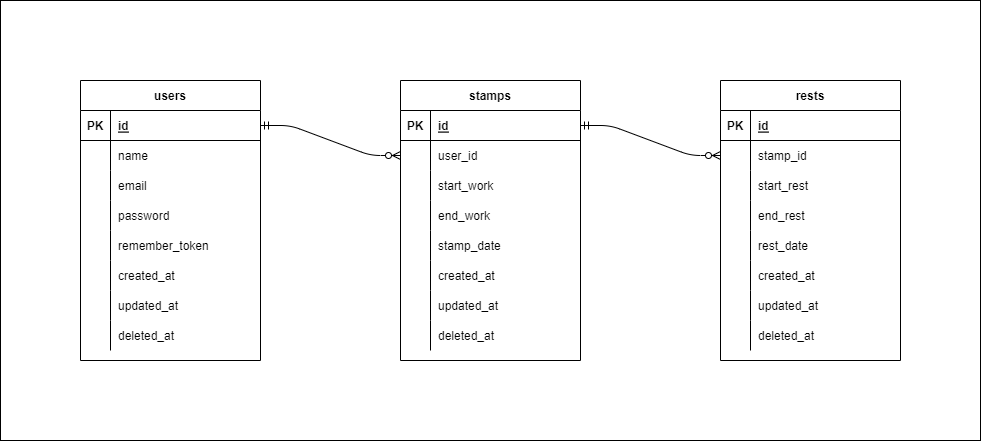

The diagram above was exported from draw.io. Its source (the exported page's mxGraphModel, read from the mxfile embedded in the PNG):
<mxGraphModel dx="974" dy="502" grid="1" gridSize="10" guides="1" tooltips="1" connect="1" arrows="1" fold="1" page="1" pageScale="1" pageWidth="1169" pageHeight="827" math="0" shadow="0">
  <root>
    <mxCell id="0" />
    <mxCell id="1" parent="0" />
    <mxCell id="67" value="" style="rounded=0;whiteSpace=wrap;html=1;" parent="1" vertex="1">
      <mxGeometry width="980" height="440" as="geometry" />
    </mxCell>
    <mxCell id="2" value="users" style="shape=table;startSize=30;container=1;collapsible=1;childLayout=tableLayout;fixedRows=1;rowLines=0;fontStyle=1;align=center;resizeLast=1;" parent="1" vertex="1">
      <mxGeometry x="80" y="80" width="180" height="280" as="geometry" />
    </mxCell>
    <mxCell id="3" value="" style="shape=partialRectangle;collapsible=0;dropTarget=0;pointerEvents=0;fillColor=none;top=0;left=0;bottom=1;right=0;points=[[0,0.5],[1,0.5]];portConstraint=eastwest;" parent="2" vertex="1">
      <mxGeometry y="30" width="180" height="30" as="geometry" />
    </mxCell>
    <mxCell id="4" value="PK" style="shape=partialRectangle;connectable=0;fillColor=none;top=0;left=0;bottom=0;right=0;fontStyle=1;overflow=hidden;" parent="3" vertex="1">
      <mxGeometry width="30" height="30" as="geometry">
        <mxRectangle width="30" height="30" as="alternateBounds" />
      </mxGeometry>
    </mxCell>
    <mxCell id="5" value="id" style="shape=partialRectangle;connectable=0;fillColor=none;top=0;left=0;bottom=0;right=0;align=left;spacingLeft=6;fontStyle=5;overflow=hidden;" parent="3" vertex="1">
      <mxGeometry x="30" width="150" height="30" as="geometry">
        <mxRectangle width="150" height="30" as="alternateBounds" />
      </mxGeometry>
    </mxCell>
    <mxCell id="6" value="" style="shape=partialRectangle;collapsible=0;dropTarget=0;pointerEvents=0;fillColor=none;top=0;left=0;bottom=0;right=0;points=[[0,0.5],[1,0.5]];portConstraint=eastwest;" parent="2" vertex="1">
      <mxGeometry y="60" width="180" height="30" as="geometry" />
    </mxCell>
    <mxCell id="7" value="" style="shape=partialRectangle;connectable=0;fillColor=none;top=0;left=0;bottom=0;right=0;editable=1;overflow=hidden;" parent="6" vertex="1">
      <mxGeometry width="30" height="30" as="geometry">
        <mxRectangle width="30" height="30" as="alternateBounds" />
      </mxGeometry>
    </mxCell>
    <mxCell id="8" value="name" style="shape=partialRectangle;connectable=0;fillColor=none;top=0;left=0;bottom=0;right=0;align=left;spacingLeft=6;overflow=hidden;" parent="6" vertex="1">
      <mxGeometry x="30" width="150" height="30" as="geometry">
        <mxRectangle width="150" height="30" as="alternateBounds" />
      </mxGeometry>
    </mxCell>
    <mxCell id="9" value="" style="shape=partialRectangle;collapsible=0;dropTarget=0;pointerEvents=0;fillColor=none;top=0;left=0;bottom=0;right=0;points=[[0,0.5],[1,0.5]];portConstraint=eastwest;" parent="2" vertex="1">
      <mxGeometry y="90" width="180" height="30" as="geometry" />
    </mxCell>
    <mxCell id="10" value="" style="shape=partialRectangle;connectable=0;fillColor=none;top=0;left=0;bottom=0;right=0;editable=1;overflow=hidden;" parent="9" vertex="1">
      <mxGeometry width="30" height="30" as="geometry">
        <mxRectangle width="30" height="30" as="alternateBounds" />
      </mxGeometry>
    </mxCell>
    <mxCell id="11" value="email" style="shape=partialRectangle;connectable=0;fillColor=none;top=0;left=0;bottom=0;right=0;align=left;spacingLeft=6;overflow=hidden;" parent="9" vertex="1">
      <mxGeometry x="30" width="150" height="30" as="geometry">
        <mxRectangle width="150" height="30" as="alternateBounds" />
      </mxGeometry>
    </mxCell>
    <mxCell id="12" value="" style="shape=partialRectangle;collapsible=0;dropTarget=0;pointerEvents=0;fillColor=none;top=0;left=0;bottom=0;right=0;points=[[0,0.5],[1,0.5]];portConstraint=eastwest;" parent="2" vertex="1">
      <mxGeometry y="120" width="180" height="30" as="geometry" />
    </mxCell>
    <mxCell id="13" value="" style="shape=partialRectangle;connectable=0;fillColor=none;top=0;left=0;bottom=0;right=0;editable=1;overflow=hidden;" parent="12" vertex="1">
      <mxGeometry width="30" height="30" as="geometry">
        <mxRectangle width="30" height="30" as="alternateBounds" />
      </mxGeometry>
    </mxCell>
    <mxCell id="14" value="password" style="shape=partialRectangle;connectable=0;fillColor=none;top=0;left=0;bottom=0;right=0;align=left;spacingLeft=6;overflow=hidden;" parent="12" vertex="1">
      <mxGeometry x="30" width="150" height="30" as="geometry">
        <mxRectangle width="150" height="30" as="alternateBounds" />
      </mxGeometry>
    </mxCell>
    <mxCell id="68" value="" style="shape=partialRectangle;collapsible=0;dropTarget=0;pointerEvents=0;fillColor=none;top=0;left=0;bottom=0;right=0;points=[[0,0.5],[1,0.5]];portConstraint=eastwest;" parent="2" vertex="1">
      <mxGeometry y="150" width="180" height="30" as="geometry" />
    </mxCell>
    <mxCell id="69" value="" style="shape=partialRectangle;connectable=0;fillColor=none;top=0;left=0;bottom=0;right=0;editable=1;overflow=hidden;" parent="68" vertex="1">
      <mxGeometry width="30" height="30" as="geometry">
        <mxRectangle width="30" height="30" as="alternateBounds" />
      </mxGeometry>
    </mxCell>
    <mxCell id="70" value="remember_token" style="shape=partialRectangle;connectable=0;fillColor=none;top=0;left=0;bottom=0;right=0;align=left;spacingLeft=6;overflow=hidden;" parent="68" vertex="1">
      <mxGeometry x="30" width="150" height="30" as="geometry">
        <mxRectangle width="150" height="30" as="alternateBounds" />
      </mxGeometry>
    </mxCell>
    <mxCell id="15" value="" style="shape=partialRectangle;collapsible=0;dropTarget=0;pointerEvents=0;fillColor=none;top=0;left=0;bottom=0;right=0;points=[[0,0.5],[1,0.5]];portConstraint=eastwest;" parent="2" vertex="1">
      <mxGeometry y="180" width="180" height="30" as="geometry" />
    </mxCell>
    <mxCell id="16" value="" style="shape=partialRectangle;connectable=0;fillColor=none;top=0;left=0;bottom=0;right=0;editable=1;overflow=hidden;" parent="15" vertex="1">
      <mxGeometry width="30" height="30" as="geometry">
        <mxRectangle width="30" height="30" as="alternateBounds" />
      </mxGeometry>
    </mxCell>
    <mxCell id="17" value="created_at" style="shape=partialRectangle;connectable=0;fillColor=none;top=0;left=0;bottom=0;right=0;align=left;spacingLeft=6;overflow=hidden;" parent="15" vertex="1">
      <mxGeometry x="30" width="150" height="30" as="geometry">
        <mxRectangle width="150" height="30" as="alternateBounds" />
      </mxGeometry>
    </mxCell>
    <mxCell id="18" value="" style="shape=partialRectangle;collapsible=0;dropTarget=0;pointerEvents=0;fillColor=none;top=0;left=0;bottom=0;right=0;points=[[0,0.5],[1,0.5]];portConstraint=eastwest;" parent="2" vertex="1">
      <mxGeometry y="210" width="180" height="30" as="geometry" />
    </mxCell>
    <mxCell id="19" value="" style="shape=partialRectangle;connectable=0;fillColor=none;top=0;left=0;bottom=0;right=0;editable=1;overflow=hidden;" parent="18" vertex="1">
      <mxGeometry width="30" height="30" as="geometry">
        <mxRectangle width="30" height="30" as="alternateBounds" />
      </mxGeometry>
    </mxCell>
    <mxCell id="20" value="updated_at" style="shape=partialRectangle;connectable=0;fillColor=none;top=0;left=0;bottom=0;right=0;align=left;spacingLeft=6;overflow=hidden;" parent="18" vertex="1">
      <mxGeometry x="30" width="150" height="30" as="geometry">
        <mxRectangle width="150" height="30" as="alternateBounds" />
      </mxGeometry>
    </mxCell>
    <mxCell id="71" value="" style="shape=partialRectangle;collapsible=0;dropTarget=0;pointerEvents=0;fillColor=none;top=0;left=0;bottom=0;right=0;points=[[0,0.5],[1,0.5]];portConstraint=eastwest;" parent="2" vertex="1">
      <mxGeometry y="240" width="180" height="30" as="geometry" />
    </mxCell>
    <mxCell id="72" value="" style="shape=partialRectangle;connectable=0;fillColor=none;top=0;left=0;bottom=0;right=0;editable=1;overflow=hidden;" parent="71" vertex="1">
      <mxGeometry width="30" height="30" as="geometry">
        <mxRectangle width="30" height="30" as="alternateBounds" />
      </mxGeometry>
    </mxCell>
    <mxCell id="73" value="deleted_at" style="shape=partialRectangle;connectable=0;fillColor=none;top=0;left=0;bottom=0;right=0;align=left;spacingLeft=6;overflow=hidden;" parent="71" vertex="1">
      <mxGeometry x="30" width="150" height="30" as="geometry">
        <mxRectangle width="150" height="30" as="alternateBounds" />
      </mxGeometry>
    </mxCell>
    <mxCell id="21" value="stamps" style="shape=table;startSize=30;container=1;collapsible=1;childLayout=tableLayout;fixedRows=1;rowLines=0;fontStyle=1;align=center;resizeLast=1;" parent="1" vertex="1">
      <mxGeometry x="400" y="80" width="180" height="280" as="geometry" />
    </mxCell>
    <mxCell id="22" value="" style="shape=partialRectangle;collapsible=0;dropTarget=0;pointerEvents=0;fillColor=none;top=0;left=0;bottom=1;right=0;points=[[0,0.5],[1,0.5]];portConstraint=eastwest;" parent="21" vertex="1">
      <mxGeometry y="30" width="180" height="30" as="geometry" />
    </mxCell>
    <mxCell id="23" value="PK" style="shape=partialRectangle;connectable=0;fillColor=none;top=0;left=0;bottom=0;right=0;fontStyle=1;overflow=hidden;" parent="22" vertex="1">
      <mxGeometry width="30" height="30" as="geometry">
        <mxRectangle width="30" height="30" as="alternateBounds" />
      </mxGeometry>
    </mxCell>
    <mxCell id="24" value="id" style="shape=partialRectangle;connectable=0;fillColor=none;top=0;left=0;bottom=0;right=0;align=left;spacingLeft=6;fontStyle=5;overflow=hidden;" parent="22" vertex="1">
      <mxGeometry x="30" width="150" height="30" as="geometry">
        <mxRectangle width="150" height="30" as="alternateBounds" />
      </mxGeometry>
    </mxCell>
    <mxCell id="25" value="" style="shape=partialRectangle;collapsible=0;dropTarget=0;pointerEvents=0;fillColor=none;top=0;left=0;bottom=0;right=0;points=[[0,0.5],[1,0.5]];portConstraint=eastwest;" parent="21" vertex="1">
      <mxGeometry y="60" width="180" height="30" as="geometry" />
    </mxCell>
    <mxCell id="26" value="" style="shape=partialRectangle;connectable=0;fillColor=none;top=0;left=0;bottom=0;right=0;editable=1;overflow=hidden;" parent="25" vertex="1">
      <mxGeometry width="30" height="30" as="geometry">
        <mxRectangle width="30" height="30" as="alternateBounds" />
      </mxGeometry>
    </mxCell>
    <mxCell id="27" value="user_id" style="shape=partialRectangle;connectable=0;fillColor=none;top=0;left=0;bottom=0;right=0;align=left;spacingLeft=6;overflow=hidden;" parent="25" vertex="1">
      <mxGeometry x="30" width="150" height="30" as="geometry">
        <mxRectangle width="150" height="30" as="alternateBounds" />
      </mxGeometry>
    </mxCell>
    <mxCell id="28" value="" style="shape=partialRectangle;collapsible=0;dropTarget=0;pointerEvents=0;fillColor=none;top=0;left=0;bottom=0;right=0;points=[[0,0.5],[1,0.5]];portConstraint=eastwest;" parent="21" vertex="1">
      <mxGeometry y="90" width="180" height="30" as="geometry" />
    </mxCell>
    <mxCell id="29" value="" style="shape=partialRectangle;connectable=0;fillColor=none;top=0;left=0;bottom=0;right=0;editable=1;overflow=hidden;" parent="28" vertex="1">
      <mxGeometry width="30" height="30" as="geometry">
        <mxRectangle width="30" height="30" as="alternateBounds" />
      </mxGeometry>
    </mxCell>
    <mxCell id="30" value="start_work" style="shape=partialRectangle;connectable=0;fillColor=none;top=0;left=0;bottom=0;right=0;align=left;spacingLeft=6;overflow=hidden;" parent="28" vertex="1">
      <mxGeometry x="30" width="150" height="30" as="geometry">
        <mxRectangle width="150" height="30" as="alternateBounds" />
      </mxGeometry>
    </mxCell>
    <mxCell id="31" value="" style="shape=partialRectangle;collapsible=0;dropTarget=0;pointerEvents=0;fillColor=none;top=0;left=0;bottom=0;right=0;points=[[0,0.5],[1,0.5]];portConstraint=eastwest;" parent="21" vertex="1">
      <mxGeometry y="120" width="180" height="30" as="geometry" />
    </mxCell>
    <mxCell id="32" value="" style="shape=partialRectangle;connectable=0;fillColor=none;top=0;left=0;bottom=0;right=0;editable=1;overflow=hidden;" parent="31" vertex="1">
      <mxGeometry width="30" height="30" as="geometry">
        <mxRectangle width="30" height="30" as="alternateBounds" />
      </mxGeometry>
    </mxCell>
    <mxCell id="33" value="end_work" style="shape=partialRectangle;connectable=0;fillColor=none;top=0;left=0;bottom=0;right=0;align=left;spacingLeft=6;overflow=hidden;" parent="31" vertex="1">
      <mxGeometry x="30" width="150" height="30" as="geometry">
        <mxRectangle width="150" height="30" as="alternateBounds" />
      </mxGeometry>
    </mxCell>
    <mxCell id="34" value="" style="shape=partialRectangle;collapsible=0;dropTarget=0;pointerEvents=0;fillColor=none;top=0;left=0;bottom=0;right=0;points=[[0,0.5],[1,0.5]];portConstraint=eastwest;" parent="21" vertex="1">
      <mxGeometry y="150" width="180" height="30" as="geometry" />
    </mxCell>
    <mxCell id="35" value="" style="shape=partialRectangle;connectable=0;fillColor=none;top=0;left=0;bottom=0;right=0;editable=1;overflow=hidden;" parent="34" vertex="1">
      <mxGeometry width="30" height="30" as="geometry">
        <mxRectangle width="30" height="30" as="alternateBounds" />
      </mxGeometry>
    </mxCell>
    <mxCell id="36" value="stamp_date" style="shape=partialRectangle;connectable=0;fillColor=none;top=0;left=0;bottom=0;right=0;align=left;spacingLeft=6;overflow=hidden;" parent="34" vertex="1">
      <mxGeometry x="30" width="150" height="30" as="geometry">
        <mxRectangle width="150" height="30" as="alternateBounds" />
      </mxGeometry>
    </mxCell>
    <mxCell id="37" value="" style="shape=partialRectangle;collapsible=0;dropTarget=0;pointerEvents=0;fillColor=none;top=0;left=0;bottom=0;right=0;points=[[0,0.5],[1,0.5]];portConstraint=eastwest;" parent="21" vertex="1">
      <mxGeometry y="180" width="180" height="30" as="geometry" />
    </mxCell>
    <mxCell id="38" value="" style="shape=partialRectangle;connectable=0;fillColor=none;top=0;left=0;bottom=0;right=0;editable=1;overflow=hidden;" parent="37" vertex="1">
      <mxGeometry width="30" height="30" as="geometry">
        <mxRectangle width="30" height="30" as="alternateBounds" />
      </mxGeometry>
    </mxCell>
    <mxCell id="39" value="created_at" style="shape=partialRectangle;connectable=0;fillColor=none;top=0;left=0;bottom=0;right=0;align=left;spacingLeft=6;overflow=hidden;" parent="37" vertex="1">
      <mxGeometry x="30" width="150" height="30" as="geometry">
        <mxRectangle width="150" height="30" as="alternateBounds" />
      </mxGeometry>
    </mxCell>
    <mxCell id="40" value="" style="shape=partialRectangle;collapsible=0;dropTarget=0;pointerEvents=0;fillColor=none;top=0;left=0;bottom=0;right=0;points=[[0,0.5],[1,0.5]];portConstraint=eastwest;" parent="21" vertex="1">
      <mxGeometry y="210" width="180" height="30" as="geometry" />
    </mxCell>
    <mxCell id="41" value="" style="shape=partialRectangle;connectable=0;fillColor=none;top=0;left=0;bottom=0;right=0;editable=1;overflow=hidden;" parent="40" vertex="1">
      <mxGeometry width="30" height="30" as="geometry">
        <mxRectangle width="30" height="30" as="alternateBounds" />
      </mxGeometry>
    </mxCell>
    <mxCell id="42" value="updated_at" style="shape=partialRectangle;connectable=0;fillColor=none;top=0;left=0;bottom=0;right=0;align=left;spacingLeft=6;overflow=hidden;" parent="40" vertex="1">
      <mxGeometry x="30" width="150" height="30" as="geometry">
        <mxRectangle width="150" height="30" as="alternateBounds" />
      </mxGeometry>
    </mxCell>
    <mxCell id="74" value="" style="shape=partialRectangle;collapsible=0;dropTarget=0;pointerEvents=0;fillColor=none;top=0;left=0;bottom=0;right=0;points=[[0,0.5],[1,0.5]];portConstraint=eastwest;" parent="21" vertex="1">
      <mxGeometry y="240" width="180" height="30" as="geometry" />
    </mxCell>
    <mxCell id="75" value="" style="shape=partialRectangle;connectable=0;fillColor=none;top=0;left=0;bottom=0;right=0;editable=1;overflow=hidden;" parent="74" vertex="1">
      <mxGeometry width="30" height="30" as="geometry">
        <mxRectangle width="30" height="30" as="alternateBounds" />
      </mxGeometry>
    </mxCell>
    <mxCell id="76" value="deleted_at" style="shape=partialRectangle;connectable=0;fillColor=none;top=0;left=0;bottom=0;right=0;align=left;spacingLeft=6;overflow=hidden;" parent="74" vertex="1">
      <mxGeometry x="30" width="150" height="30" as="geometry">
        <mxRectangle width="150" height="30" as="alternateBounds" />
      </mxGeometry>
    </mxCell>
    <mxCell id="43" value="rests" style="shape=table;startSize=30;container=1;collapsible=1;childLayout=tableLayout;fixedRows=1;rowLines=0;fontStyle=1;align=center;resizeLast=1;" parent="1" vertex="1">
      <mxGeometry x="720" y="80" width="180" height="280" as="geometry" />
    </mxCell>
    <mxCell id="44" value="" style="shape=partialRectangle;collapsible=0;dropTarget=0;pointerEvents=0;fillColor=none;top=0;left=0;bottom=1;right=0;points=[[0,0.5],[1,0.5]];portConstraint=eastwest;" parent="43" vertex="1">
      <mxGeometry y="30" width="180" height="30" as="geometry" />
    </mxCell>
    <mxCell id="45" value="PK" style="shape=partialRectangle;connectable=0;fillColor=none;top=0;left=0;bottom=0;right=0;fontStyle=1;overflow=hidden;" parent="44" vertex="1">
      <mxGeometry width="30" height="30" as="geometry">
        <mxRectangle width="30" height="30" as="alternateBounds" />
      </mxGeometry>
    </mxCell>
    <mxCell id="46" value="id" style="shape=partialRectangle;connectable=0;fillColor=none;top=0;left=0;bottom=0;right=0;align=left;spacingLeft=6;fontStyle=5;overflow=hidden;" parent="44" vertex="1">
      <mxGeometry x="30" width="150" height="30" as="geometry">
        <mxRectangle width="150" height="30" as="alternateBounds" />
      </mxGeometry>
    </mxCell>
    <mxCell id="47" value="" style="shape=partialRectangle;collapsible=0;dropTarget=0;pointerEvents=0;fillColor=none;top=0;left=0;bottom=0;right=0;points=[[0,0.5],[1,0.5]];portConstraint=eastwest;" parent="43" vertex="1">
      <mxGeometry y="60" width="180" height="30" as="geometry" />
    </mxCell>
    <mxCell id="48" value="" style="shape=partialRectangle;connectable=0;fillColor=none;top=0;left=0;bottom=0;right=0;editable=1;overflow=hidden;" parent="47" vertex="1">
      <mxGeometry width="30" height="30" as="geometry">
        <mxRectangle width="30" height="30" as="alternateBounds" />
      </mxGeometry>
    </mxCell>
    <mxCell id="49" value="stamp_id" style="shape=partialRectangle;connectable=0;fillColor=none;top=0;left=0;bottom=0;right=0;align=left;spacingLeft=6;overflow=hidden;" parent="47" vertex="1">
      <mxGeometry x="30" width="150" height="30" as="geometry">
        <mxRectangle width="150" height="30" as="alternateBounds" />
      </mxGeometry>
    </mxCell>
    <mxCell id="50" value="" style="shape=partialRectangle;collapsible=0;dropTarget=0;pointerEvents=0;fillColor=none;top=0;left=0;bottom=0;right=0;points=[[0,0.5],[1,0.5]];portConstraint=eastwest;" parent="43" vertex="1">
      <mxGeometry y="90" width="180" height="30" as="geometry" />
    </mxCell>
    <mxCell id="51" value="" style="shape=partialRectangle;connectable=0;fillColor=none;top=0;left=0;bottom=0;right=0;editable=1;overflow=hidden;" parent="50" vertex="1">
      <mxGeometry width="30" height="30" as="geometry">
        <mxRectangle width="30" height="30" as="alternateBounds" />
      </mxGeometry>
    </mxCell>
    <mxCell id="52" value="start_rest" style="shape=partialRectangle;connectable=0;fillColor=none;top=0;left=0;bottom=0;right=0;align=left;spacingLeft=6;overflow=hidden;" parent="50" vertex="1">
      <mxGeometry x="30" width="150" height="30" as="geometry">
        <mxRectangle width="150" height="30" as="alternateBounds" />
      </mxGeometry>
    </mxCell>
    <mxCell id="53" value="" style="shape=partialRectangle;collapsible=0;dropTarget=0;pointerEvents=0;fillColor=none;top=0;left=0;bottom=0;right=0;points=[[0,0.5],[1,0.5]];portConstraint=eastwest;" parent="43" vertex="1">
      <mxGeometry y="120" width="180" height="30" as="geometry" />
    </mxCell>
    <mxCell id="54" value="" style="shape=partialRectangle;connectable=0;fillColor=none;top=0;left=0;bottom=0;right=0;editable=1;overflow=hidden;" parent="53" vertex="1">
      <mxGeometry width="30" height="30" as="geometry">
        <mxRectangle width="30" height="30" as="alternateBounds" />
      </mxGeometry>
    </mxCell>
    <mxCell id="55" value="end_rest" style="shape=partialRectangle;connectable=0;fillColor=none;top=0;left=0;bottom=0;right=0;align=left;spacingLeft=6;overflow=hidden;" parent="53" vertex="1">
      <mxGeometry x="30" width="150" height="30" as="geometry">
        <mxRectangle width="150" height="30" as="alternateBounds" />
      </mxGeometry>
    </mxCell>
    <mxCell id="59" value="" style="shape=partialRectangle;collapsible=0;dropTarget=0;pointerEvents=0;fillColor=none;top=0;left=0;bottom=0;right=0;points=[[0,0.5],[1,0.5]];portConstraint=eastwest;" parent="43" vertex="1">
      <mxGeometry y="150" width="180" height="30" as="geometry" />
    </mxCell>
    <mxCell id="60" value="" style="shape=partialRectangle;connectable=0;fillColor=none;top=0;left=0;bottom=0;right=0;editable=1;overflow=hidden;" parent="59" vertex="1">
      <mxGeometry width="30" height="30" as="geometry">
        <mxRectangle width="30" height="30" as="alternateBounds" />
      </mxGeometry>
    </mxCell>
    <mxCell id="61" value="rest_date" style="shape=partialRectangle;connectable=0;fillColor=none;top=0;left=0;bottom=0;right=0;align=left;spacingLeft=6;overflow=hidden;" parent="59" vertex="1">
      <mxGeometry x="30" width="150" height="30" as="geometry">
        <mxRectangle width="150" height="30" as="alternateBounds" />
      </mxGeometry>
    </mxCell>
    <mxCell id="80" value="" style="shape=partialRectangle;collapsible=0;dropTarget=0;pointerEvents=0;fillColor=none;top=0;left=0;bottom=0;right=0;points=[[0,0.5],[1,0.5]];portConstraint=eastwest;" vertex="1" parent="43">
      <mxGeometry y="180" width="180" height="30" as="geometry" />
    </mxCell>
    <mxCell id="81" value="" style="shape=partialRectangle;connectable=0;fillColor=none;top=0;left=0;bottom=0;right=0;editable=1;overflow=hidden;" vertex="1" parent="80">
      <mxGeometry width="30" height="30" as="geometry">
        <mxRectangle width="30" height="30" as="alternateBounds" />
      </mxGeometry>
    </mxCell>
    <mxCell id="82" value="created_at" style="shape=partialRectangle;connectable=0;fillColor=none;top=0;left=0;bottom=0;right=0;align=left;spacingLeft=6;overflow=hidden;" vertex="1" parent="80">
      <mxGeometry x="30" width="150" height="30" as="geometry">
        <mxRectangle width="150" height="30" as="alternateBounds" />
      </mxGeometry>
    </mxCell>
    <mxCell id="62" value="" style="shape=partialRectangle;collapsible=0;dropTarget=0;pointerEvents=0;fillColor=none;top=0;left=0;bottom=0;right=0;points=[[0,0.5],[1,0.5]];portConstraint=eastwest;" parent="43" vertex="1">
      <mxGeometry y="210" width="180" height="30" as="geometry" />
    </mxCell>
    <mxCell id="63" value="" style="shape=partialRectangle;connectable=0;fillColor=none;top=0;left=0;bottom=0;right=0;editable=1;overflow=hidden;" parent="62" vertex="1">
      <mxGeometry width="30" height="30" as="geometry">
        <mxRectangle width="30" height="30" as="alternateBounds" />
      </mxGeometry>
    </mxCell>
    <mxCell id="64" value="updated_at" style="shape=partialRectangle;connectable=0;fillColor=none;top=0;left=0;bottom=0;right=0;align=left;spacingLeft=6;overflow=hidden;" parent="62" vertex="1">
      <mxGeometry x="30" width="150" height="30" as="geometry">
        <mxRectangle width="150" height="30" as="alternateBounds" />
      </mxGeometry>
    </mxCell>
    <mxCell id="77" value="" style="shape=partialRectangle;collapsible=0;dropTarget=0;pointerEvents=0;fillColor=none;top=0;left=0;bottom=0;right=0;points=[[0,0.5],[1,0.5]];portConstraint=eastwest;" parent="43" vertex="1">
      <mxGeometry y="240" width="180" height="30" as="geometry" />
    </mxCell>
    <mxCell id="78" value="" style="shape=partialRectangle;connectable=0;fillColor=none;top=0;left=0;bottom=0;right=0;editable=1;overflow=hidden;" parent="77" vertex="1">
      <mxGeometry width="30" height="30" as="geometry">
        <mxRectangle width="30" height="30" as="alternateBounds" />
      </mxGeometry>
    </mxCell>
    <mxCell id="79" value="deleted_at" style="shape=partialRectangle;connectable=0;fillColor=none;top=0;left=0;bottom=0;right=0;align=left;spacingLeft=6;overflow=hidden;" parent="77" vertex="1">
      <mxGeometry x="30" width="150" height="30" as="geometry">
        <mxRectangle width="150" height="30" as="alternateBounds" />
      </mxGeometry>
    </mxCell>
    <mxCell id="65" value="" style="edgeStyle=entityRelationEdgeStyle;fontSize=12;html=1;endArrow=ERzeroToMany;startArrow=ERmandOne;entryX=0;entryY=0.5;entryDx=0;entryDy=0;exitX=1;exitY=0.5;exitDx=0;exitDy=0;" parent="1" source="3" target="25" edge="1">
      <mxGeometry width="100" height="100" relative="1" as="geometry">
        <mxPoint x="460" y="310" as="sourcePoint" />
        <mxPoint x="560" y="210" as="targetPoint" />
      </mxGeometry>
    </mxCell>
    <mxCell id="66" value="" style="edgeStyle=entityRelationEdgeStyle;fontSize=12;html=1;endArrow=ERzeroToMany;startArrow=ERmandOne;" parent="1" source="22" target="47" edge="1">
      <mxGeometry width="100" height="100" relative="1" as="geometry">
        <mxPoint x="460" y="310" as="sourcePoint" />
        <mxPoint x="560" y="210" as="targetPoint" />
      </mxGeometry>
    </mxCell>
  </root>
</mxGraphModel>